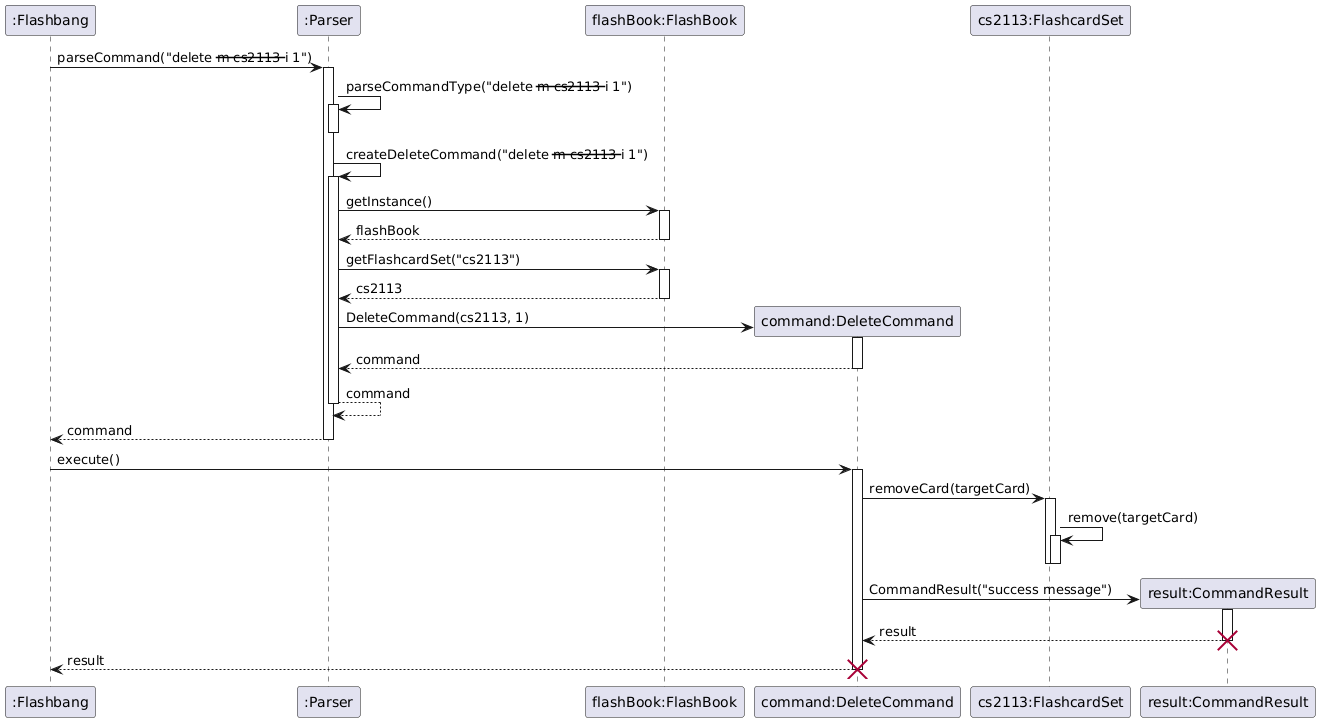

The diagram above was rendered by PlantUML. Its source (embedded in the PNG):
@startuml
participant ":Flashbang"
participant ":Parser"
participant "flashBook:FlashBook"
participant "command:DeleteCommand"
participant "cs2113:FlashcardSet"
participant "result:CommandResult"

":Flashbang" -> ":Parser" : parseCommand("delete --m cs2113 --i 1")
activate ":Parser"

":Parser" -> ":Parser" : parseCommandType("delete --m cs2113 --i 1")
activate ":Parser"
deactivate ":Parser"

":Parser" -> ":Parser" : createDeleteCommand("delete --m cs2113 --i 1")
activate ":Parser"

":Parser" -> "flashBook:FlashBook" : getInstance()
activate "flashBook:FlashBook"
return flashBook

":Parser" -> "flashBook:FlashBook" : getFlashcardSet("cs2113")
activate "flashBook:FlashBook"
return cs2113
deactivate "flashBook:FlashBook"

create "command:DeleteCommand"
":Parser" -> "command:DeleteCommand" : DeleteCommand(cs2113, 1)
activate "command:DeleteCommand"
return command

":Parser" --> ":Parser" : command
deactivate ":Parser"
":Parser" --> ":Flashbang" : command
deactivate ":Parser"

":Flashbang" -> "command:DeleteCommand" : execute()
activate "command:DeleteCommand"

"command:DeleteCommand" -> "cs2113:FlashcardSet" : removeCard(targetCard)
activate "cs2113:FlashcardSet"
"cs2113:FlashcardSet" -> "cs2113:FlashcardSet" : remove(targetCard)
activate "cs2113:FlashcardSet"
deactivate "cs2113:FlashcardSet"
deactivate "cs2113:FlashcardSet"

create "result:CommandResult"
"command:DeleteCommand" -> "result:CommandResult" : CommandResult("success message")
activate "result:CommandResult"
return result

destroy "result:CommandResult"

return result

destroy "command:DeleteCommand"
@enduml